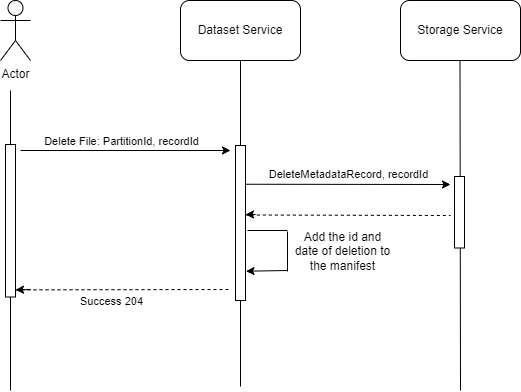

The diagram above was exported from draw.io. Its source (the exported page's mxGraphModel, read from the mxfile embedded in the PNG):
<mxGraphModel dx="1202" dy="745" grid="1" gridSize="10" guides="1" tooltips="1" connect="1" arrows="1" fold="1" page="1" pageScale="1" pageWidth="850" pageHeight="1100" math="0" shadow="0">
  <root>
    <mxCell id="0" />
    <mxCell id="1" parent="0" />
    <mxCell id="2" value="Actor" style="shape=umlActor;verticalLabelPosition=bottom;verticalAlign=top;html=1;outlineConnect=0;" parent="1" vertex="1">
      <mxGeometry x="70" y="50" width="30" height="60" as="geometry" />
    </mxCell>
    <mxCell id="3" value="" style="endArrow=none;html=1;" parent="1" edge="1">
      <mxGeometry width="50" height="50" relative="1" as="geometry">
        <mxPoint x="80" y="440" as="sourcePoint" />
        <mxPoint x="80" y="140" as="targetPoint" />
      </mxGeometry>
    </mxCell>
    <mxCell id="4" value="Dataset Service" style="rounded=1;whiteSpace=wrap;html=1;" parent="1" vertex="1">
      <mxGeometry x="250" y="50" width="120" height="60" as="geometry" />
    </mxCell>
    <mxCell id="5" value="Storage Service" style="rounded=1;whiteSpace=wrap;html=1;" parent="1" vertex="1">
      <mxGeometry x="470" y="50" width="120" height="60" as="geometry" />
    </mxCell>
    <mxCell id="6" value="" style="endArrow=none;html=1;entryX=0.5;entryY=1;entryDx=0;entryDy=0;startArrow=none;" parent="1" source="13" target="4" edge="1">
      <mxGeometry width="50" height="50" relative="1" as="geometry">
        <mxPoint x="310" y="560" as="sourcePoint" />
        <mxPoint x="460" y="290" as="targetPoint" />
      </mxGeometry>
    </mxCell>
    <mxCell id="7" value="" style="endArrow=none;html=1;entryX=0.5;entryY=1;entryDx=0;entryDy=0;" parent="1" edge="1">
      <mxGeometry width="50" height="50" relative="1" as="geometry">
        <mxPoint x="530" y="440" as="sourcePoint" />
        <mxPoint x="529.5" y="110" as="targetPoint" />
      </mxGeometry>
    </mxCell>
    <mxCell id="8" value="" style="endArrow=classic;html=1;" parent="1" edge="1">
      <mxGeometry width="50" height="50" relative="1" as="geometry">
        <mxPoint x="90" y="200" as="sourcePoint" />
        <mxPoint x="300" y="200" as="targetPoint" />
      </mxGeometry>
    </mxCell>
    <mxCell id="26" value="Delete File: PartitionId, recordId" style="edgeLabel;html=1;align=center;verticalAlign=middle;resizable=0;points=[];" parent="8" vertex="1" connectable="0">
      <mxGeometry x="-0.1332" y="3" relative="1" as="geometry">
        <mxPoint x="9" y="-7" as="offset" />
      </mxGeometry>
    </mxCell>
    <mxCell id="10" value="" style="endArrow=classic;html=1;exitX=0.25;exitY=0;exitDx=0;exitDy=0;" parent="1" source="13" edge="1">
      <mxGeometry width="50" height="50" relative="1" as="geometry">
        <mxPoint x="320" y="240" as="sourcePoint" />
        <mxPoint x="520" y="234" as="targetPoint" />
      </mxGeometry>
    </mxCell>
    <mxCell id="29" value="DeleteMetadataRecord, recordId" style="edgeLabel;html=1;align=center;verticalAlign=middle;resizable=0;points=[];" parent="10" vertex="1" connectable="0">
      <mxGeometry x="-0.2129" relative="1" as="geometry">
        <mxPoint x="22" y="-10" as="offset" />
      </mxGeometry>
    </mxCell>
    <mxCell id="11" value="" style="endArrow=none;dashed=1;html=1;exitX=0.65;exitY=0.066;exitDx=0;exitDy=0;exitPerimeter=0;" parent="1" edge="1">
      <mxGeometry width="50" height="50" relative="1" as="geometry">
        <mxPoint x="314.34000000000015" y="264.5" as="sourcePoint" />
        <mxPoint x="520" y="265" as="targetPoint" />
      </mxGeometry>
    </mxCell>
    <mxCell id="12" value="" style="endArrow=none;dashed=1;html=1;exitX=0.75;exitY=0;exitDx=0;exitDy=0;" parent="1" edge="1">
      <mxGeometry width="50" height="50" relative="1" as="geometry">
        <mxPoint x="85" y="339.375" as="sourcePoint" />
        <mxPoint x="300" y="339" as="targetPoint" />
      </mxGeometry>
    </mxCell>
    <mxCell id="35" value="Success 204" style="edgeLabel;html=1;align=center;verticalAlign=middle;resizable=0;points=[];" parent="12" vertex="1" connectable="0">
      <mxGeometry x="-0.1125" y="-1" relative="1" as="geometry">
        <mxPoint y="10" as="offset" />
      </mxGeometry>
    </mxCell>
    <mxCell id="15" value="" style="endArrow=none;html=1;entryX=0.5;entryY=1;entryDx=0;entryDy=0;exitX=1;exitY=0.75;exitDx=0;exitDy=0;" parent="1" source="13" target="13" edge="1">
      <mxGeometry width="50" height="50" relative="1" as="geometry">
        <mxPoint x="310" y="560" as="sourcePoint" />
        <mxPoint x="310" y="110" as="targetPoint" />
      </mxGeometry>
    </mxCell>
    <mxCell id="13" value="" style="rounded=0;whiteSpace=wrap;html=1;rotation=90;" parent="1" vertex="1">
      <mxGeometry x="232.5" y="267.5" width="155" height="10" as="geometry" />
    </mxCell>
    <mxCell id="16" value="" style="endArrow=none;html=1;" parent="1" edge="1">
      <mxGeometry width="50" height="50" relative="1" as="geometry">
        <mxPoint x="310" y="436" as="sourcePoint" />
        <mxPoint x="310" y="350" as="targetPoint" />
      </mxGeometry>
    </mxCell>
    <mxCell id="17" value="" style="rounded=0;whiteSpace=wrap;html=1;rotation=90;" parent="1" vertex="1">
      <mxGeometry x="493.25" y="256.75" width="71.5" height="10" as="geometry" />
    </mxCell>
    <mxCell id="32" value="" style="endArrow=classic;html=1;" parent="1" edge="1">
      <mxGeometry width="50" height="50" relative="1" as="geometry">
        <mxPoint x="325" y="264" as="sourcePoint" />
        <mxPoint x="315" y="264" as="targetPoint" />
      </mxGeometry>
    </mxCell>
    <mxCell id="34" value="" style="endArrow=classic;html=1;startArrow=none;entryX=0.75;entryY=0;entryDx=0;entryDy=0;" parent="1" edge="1">
      <mxGeometry width="50" height="50" relative="1" as="geometry">
        <mxPoint x="100" y="339" as="sourcePoint" />
        <mxPoint x="85" y="339.375" as="targetPoint" />
      </mxGeometry>
    </mxCell>
    <mxCell id="18" value="" style="rounded=0;whiteSpace=wrap;html=1;rotation=90;" parent="1" vertex="1">
      <mxGeometry x="3.75" y="265.25" width="152.5" height="10" as="geometry" />
    </mxCell>
    <mxCell id="37" value="" style="endArrow=none;html=1;" edge="1" parent="1">
      <mxGeometry width="50" height="50" relative="1" as="geometry">
        <mxPoint x="317" y="280" as="sourcePoint" />
        <mxPoint x="357" y="280" as="targetPoint" />
      </mxGeometry>
    </mxCell>
    <mxCell id="38" value="" style="endArrow=none;html=1;" edge="1" parent="1">
      <mxGeometry width="50" height="50" relative="1" as="geometry">
        <mxPoint x="357" y="321" as="sourcePoint" />
        <mxPoint x="357" y="281" as="targetPoint" />
      </mxGeometry>
    </mxCell>
    <mxCell id="39" value="" style="endArrow=classic;html=1;entryX=0.811;entryY=0.649;entryDx=0;entryDy=0;entryPerimeter=0;" edge="1" parent="1">
      <mxGeometry width="50" height="50" relative="1" as="geometry">
        <mxPoint x="357" y="320" as="sourcePoint" />
        <mxPoint x="315.51" y="320.7049999999999" as="targetPoint" />
      </mxGeometry>
    </mxCell>
    <mxCell id="40" value="Add the id and date of deletion to the manifest" style="text;html=1;strokeColor=none;fillColor=none;align=center;verticalAlign=middle;whiteSpace=wrap;rounded=0;" vertex="1" parent="1">
      <mxGeometry x="360" y="286" width="105" height="30" as="geometry" />
    </mxCell>
  </root>
</mxGraphModel>